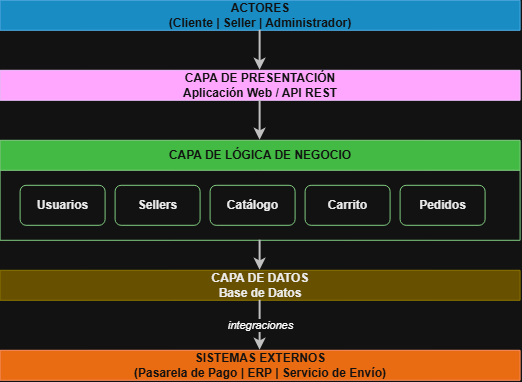

The diagram above was exported from draw.io. Its source (the exported page's mxGraphModel, read from the mxfile embedded in the PNG):
<mxGraphModel dx="1178" dy="619" grid="1" gridSize="10" guides="1" tooltips="1" connect="1" arrows="1" fold="1" page="1" pageScale="1" pageWidth="827" pageHeight="1169" math="0" shadow="0">
  <root>
    <mxCell id="0" />
    <mxCell id="1" parent="0" />
    <mxCell id="mBEisX3TYxDWe1z73pXN-1" parent="1" style="shape=swimlane;whiteSpace=wrap;html=1;fillColor=#1ba1e2;fontColor=#ffffff;strokeColor=#006eaf;fontStyle=1;startSize=30;align=center;" value="ACTORES&#10;(Cliente | Seller | Administrador)" vertex="1">
      <mxGeometry height="30" width="520" x="150" y="90" as="geometry" />
    </mxCell>
    <mxCell id="mBEisX3TYxDWe1z73pXN-2" parent="1" style="shape=swimlane;whiteSpace=wrap;html=1;fillColor=#6a00ff;fontColor=#ffffff;strokeColor=#3700b3;fontStyle=1;startSize=30;align=center;" value="CAPA DE PRESENTACIÓN&#10;Aplicación Web / API REST" vertex="1">
      <mxGeometry height="30" width="520" x="150" y="160" as="geometry" />
    </mxCell>
    <mxCell id="mBEisX3TYxDWe1z73pXN-3" parent="1" style="shape=swimlane;whiteSpace=wrap;html=1;fillColor=#008a00;fontColor=#ffffff;strokeColor=#005700;fontStyle=1;startSize=30;" value="CAPA DE LÓGICA DE NEGOCIO" vertex="1">
      <mxGeometry height="100" width="520" x="150" y="230" as="geometry" />
    </mxCell>
    <mxCell id="mBEisX3TYxDWe1z73pXN-4" parent="mBEisX3TYxDWe1z73pXN-3" style="rounded=1;whiteSpace=wrap;html=1;fillColor=#ffffff;strokeColor=#005700;fontColor=#000000;fontStyle=1;" value="Usuarios" vertex="1">
      <mxGeometry height="40" width="85" x="20" y="45" as="geometry" />
    </mxCell>
    <mxCell id="mBEisX3TYxDWe1z73pXN-5" parent="mBEisX3TYxDWe1z73pXN-3" style="rounded=1;whiteSpace=wrap;html=1;fillColor=#ffffff;strokeColor=#005700;fontColor=#000000;fontStyle=1;" value="Sellers" vertex="1">
      <mxGeometry height="40" width="85" x="115" y="45" as="geometry" />
    </mxCell>
    <mxCell id="mBEisX3TYxDWe1z73pXN-6" parent="mBEisX3TYxDWe1z73pXN-3" style="rounded=1;whiteSpace=wrap;html=1;fillColor=#ffffff;strokeColor=#005700;fontColor=#000000;fontStyle=1;" value="Catálogo" vertex="1">
      <mxGeometry height="40" width="85" x="210" y="45" as="geometry" />
    </mxCell>
    <mxCell id="mBEisX3TYxDWe1z73pXN-7" parent="mBEisX3TYxDWe1z73pXN-3" style="rounded=1;whiteSpace=wrap;html=1;fillColor=#ffffff;strokeColor=#005700;fontColor=#000000;fontStyle=1;" value="Carrito" vertex="1">
      <mxGeometry height="40" width="85" x="305" y="45" as="geometry" />
    </mxCell>
    <mxCell id="mBEisX3TYxDWe1z73pXN-8" parent="mBEisX3TYxDWe1z73pXN-3" style="rounded=1;whiteSpace=wrap;html=1;fillColor=#ffffff;strokeColor=#005700;fontColor=#000000;fontStyle=1;" value="Pedidos" vertex="1">
      <mxGeometry height="40" width="85" x="400" y="45" as="geometry" />
    </mxCell>
    <mxCell id="mBEisX3TYxDWe1z73pXN-9" parent="1" style="shape=swimlane;whiteSpace=wrap;html=1;fillColor=#e3c800;fontColor=#000000;strokeColor=#b09500;fontStyle=1;startSize=30;align=center;" value="CAPA DE DATOS&#10;Base de Datos" vertex="1">
      <mxGeometry height="30" width="520" x="150" y="360" as="geometry" />
    </mxCell>
    <mxCell id="mBEisX3TYxDWe1z73pXN-10" parent="1" style="shape=swimlane;whiteSpace=wrap;html=1;fillColor=#fa6800;fontColor=#ffffff;strokeColor=#C73500;fontStyle=1;startSize=30;align=center;" value="SISTEMAS EXTERNOS&#10;(Pasarela de Pago | ERP | Servicio de Envío)" vertex="1">
      <mxGeometry height="30" width="520" x="150" y="440" as="geometry" />
    </mxCell>
    <mxCell id="mBEisX3TYxDWe1z73pXN-11" edge="1" parent="1" source="mBEisX3TYxDWe1z73pXN-1" style="edgeStyle=orthogonalEdgeStyle;rounded=0;orthogonalLoop=1;jettySize=auto;html=1;strokeWidth=2;strokeColor=#333333;" target="mBEisX3TYxDWe1z73pXN-2">
      <mxGeometry relative="1" as="geometry" />
    </mxCell>
    <mxCell id="mBEisX3TYxDWe1z73pXN-12" edge="1" parent="1" source="mBEisX3TYxDWe1z73pXN-2" style="edgeStyle=orthogonalEdgeStyle;rounded=0;orthogonalLoop=1;jettySize=auto;html=1;strokeWidth=2;strokeColor=#333333;" target="mBEisX3TYxDWe1z73pXN-3">
      <mxGeometry relative="1" as="geometry" />
    </mxCell>
    <mxCell id="mBEisX3TYxDWe1z73pXN-13" edge="1" parent="1" source="mBEisX3TYxDWe1z73pXN-3" style="edgeStyle=orthogonalEdgeStyle;rounded=0;orthogonalLoop=1;jettySize=auto;html=1;strokeWidth=2;strokeColor=#333333;" target="mBEisX3TYxDWe1z73pXN-9">
      <mxGeometry relative="1" as="geometry" />
    </mxCell>
    <mxCell id="mBEisX3TYxDWe1z73pXN-14" edge="1" parent="1" source="mBEisX3TYxDWe1z73pXN-9" style="edgeStyle=orthogonalEdgeStyle;rounded=0;orthogonalLoop=1;jettySize=auto;html=1;strokeWidth=2;strokeColor=#333333;fontStyle=2;" target="mBEisX3TYxDWe1z73pXN-10" value="integraciones">
      <mxGeometry relative="1" as="geometry" />
    </mxCell>
  </root>
</mxGraphModel>